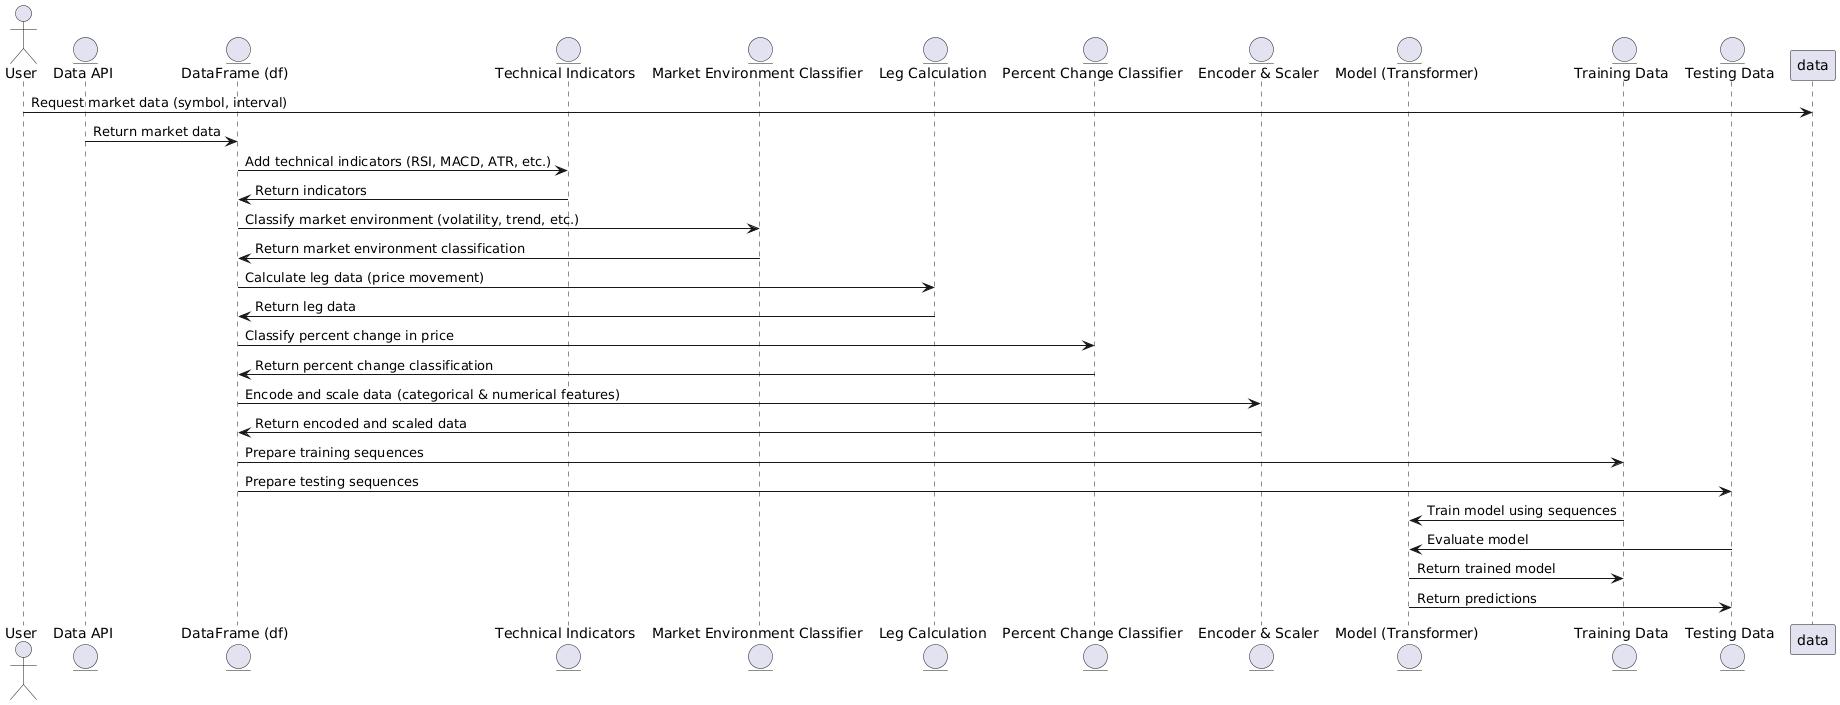

The diagram above was rendered by PlantUML. Its source (embedded in the PNG):
@startuml
actor User
entity "Data API" as Data
entity "DataFrame (df)" as DF
entity "Technical Indicators" as Indicators
entity "Market Environment Classifier" as Classifier
entity "Leg Calculation" as LegCalc
entity "Percent Change Classifier" as PercentChangeClassifier
entity "Encoder & Scaler" as EncoderScaler
entity "Model (Transformer)" as Model
entity "Training Data" as TrainData
entity "Testing Data" as TestData

User -> data : Request market data (symbol, interval)
Data -> DF : Return market data
DF -> Indicators : Add technical indicators (RSI, MACD, ATR, etc.)
Indicators -> DF : Return indicators
DF -> Classifier : Classify market environment (volatility, trend, etc.)
Classifier -> DF : Return market environment classification
DF -> LegCalc : Calculate leg data (price movement)
LegCalc -> DF : Return leg data
DF -> PercentChangeClassifier : Classify percent change in price
PercentChangeClassifier -> DF : Return percent change classification
DF -> EncoderScaler : Encode and scale data (categorical & numerical features)
EncoderScaler -> DF : Return encoded and scaled data
DF -> TrainData : Prepare training sequences
DF -> TestData : Prepare testing sequences
TrainData -> Model : Train model using sequences
TestData -> Model : Evaluate model
Model -> TrainData : Return trained model
Model -> TestData : Return predictions
@enduml